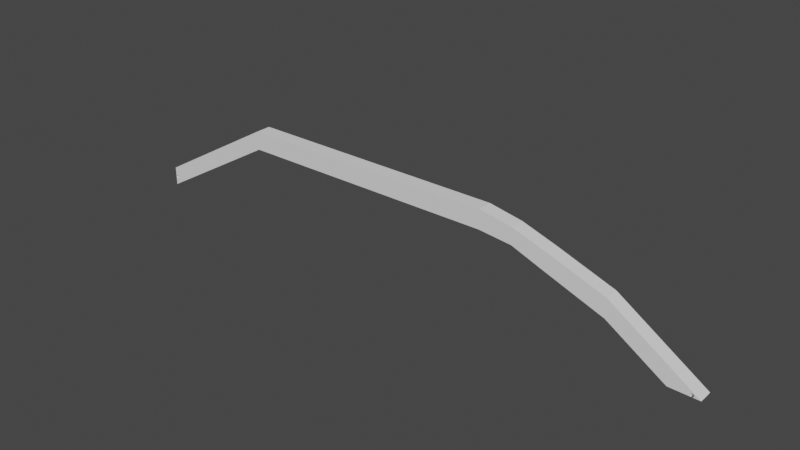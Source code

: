 # Source: Tail.blend  (saved by Blender 3.3.6; exported with 4.5.12 LTS)
import bpy
from mathutils import Matrix  # noqa: F401  (used for matrix-valued properties, if any)

bpy.ops.wm.read_factory_settings(use_empty=True)
scene = bpy.context.scene
scene.name = 'Scene'

# ---- world
world_world = bpy.data.worlds.new('World'); scene.world = world_world
world_world.use_nodes = True; world_world.node_tree.nodes.clear()
_N = world_world.node_tree.nodes; _L = world_world.node_tree.links
n0 = _N.new('ShaderNodeOutputWorld'); n0.name = 'World Output'; n0.location = (300, 300)
n1 = _N.new('ShaderNodeBackground'); n1.name = 'Background'; n1.location = (10, 300)
n1.inputs[0].default_value = (0.05088, 0.05088, 0.05088, 1.0)
_L.new(n1.outputs[0], n0.inputs[0])
n0.is_active_output = True
world_world.color = (0.05088, 0.05088, 0.05088)
world_world.use_sun_shadow = False
world_world.sun_shadow_jitter_overblur = 0.0

# ---- meshes
me_cube_002 = bpy.data.meshes.new('Cube.002')
me_cube_002.from_pydata([(-10.41, -0.2914, -0.3768), (-10.41, -0.2914, 0.3768), (-10.41, 0.2914, -0.3768), (-10.41, 0.2914, 0.3768), (12.41, -0.2914, -0.3768), (13.57, -0.2914, -0.4023), (12.41, 0.2914, -0.3768), (13.57, 0.2914, -0.4023), (0.0, 0.2914, 2.623), (0.0, 0.2914, 3.377), (0.0, -0.2914, 2.623), (0.0, -0.2914, 3.377), (5.206, 0.2914, 3.377), (5.206, -0.2914, 2.623), (5.206, 0.2914, 2.623), (5.206, -0.2914, 3.377), (-5.206, 0.2914, 2.623), (-5.206, -0.2914, 3.377), (-5.206, 0.2914, 3.377), (-5.206, -0.2914, 2.623), (7.81, 0.2914, 2.701), (7.81, -0.2914, 1.984), (7.81, 0.2914, 1.984), (7.81, -0.2914, 2.701), (6.508, 0.2914, 2.484), (6.508, -0.2914, 3.133), (6.508, 0.2914, 3.133), (6.508, -0.2914, 2.484), (10.11, 0.2914, 1.877), (10.11, -0.2914, 1.123), (10.11, 0.2914, 1.123), (10.11, -0.2914, 1.877), (-10.4, -0.2914, -0.02386), (-10.4, -0.2914, -0.0365), (-10.4, -0.2914, -0.01121), (-10.39, -0.2914, -0.05986), (-10.39, -0.2914, 0.0009456), (-10.39, -0.2914, -0.04866), (-10.39, -0.2914, 0.01215), (-10.37, -0.2914, -0.07774), (-10.38, -0.2914, 0.02197), (-10.34, -0.2914, 0.03971), (-10.34, -0.2914, -0.08742), (-10.35, -0.2914, 0.03602), (-10.35, -0.2914, -0.08373), (-10.37, -0.2914, 0.03003), (-10.38, -0.2914, -0.06968), (-10.31, -0.2914, -0.08742), (-10.31, -0.2914, 0.03971), (-10.28, -0.2914, -0.07774), (-10.28, -0.2914, 0.03003), (-10.3, -0.2914, -0.08373), (-10.3, -0.2914, 0.03602), (-10.26, -0.2914, -0.05986), (-10.26, -0.2914, 0.01215), (-10.25, -0.2914, -0.02386), (-10.25, -0.2914, -0.01121), (-10.25, -0.2914, -0.0365), (-10.26, -0.2914, 0.0009456), (-10.26, -0.2914, -0.04866), (-10.27, -0.2914, -0.06968), (-10.27, -0.2914, 0.02197), (-10.33, -0.2914, -0.08866), (-10.33, -0.2914, 0.04095), (-10.4, 0.2914, -0.0247), (-10.4, 0.2914, -0.03734), (-10.4, 0.2914, -0.01205), (-10.39, 0.2914, -0.0495), (-10.39, 0.2914, 0.01131), (-10.39, 0.2914, -0.0607), (-10.39, 0.2914, 0.0001034), (-10.38, 0.2914, -0.07052), (-10.37, 0.2914, 0.02919), (-10.34, 0.2914, -0.08826), (-10.35, 0.2914, -0.08457), (-10.34, 0.2914, 0.03887), (-10.37, 0.2914, -0.07858), (-10.35, 0.2914, 0.03518), (-10.38, 0.2914, 0.02113), (-10.31, 0.2914, -0.08826), (-10.31, 0.2914, 0.03887), (-10.28, 0.2914, -0.07858), (-10.28, 0.2914, 0.02919), (-10.3, 0.2914, -0.08457), (-10.3, 0.2914, 0.03518), (-10.26, 0.2914, -0.0607), (-10.26, 0.2914, 0.01131), (-10.25, 0.2914, -0.0247), (-10.25, 0.2914, -0.01205), (-10.25, 0.2914, -0.03734), (-10.26, 0.2914, 0.0001034), (-10.26, 0.2914, -0.0495), (-10.27, 0.2914, -0.07052), (-10.27, 0.2914, 0.02113), (-10.33, 0.2914, -0.08951), (-10.33, 0.2914, 0.04011), (13.18, 0.2914, -0.3475), (13.18, 0.2914, -0.3349), (13.18, 0.2914, -0.3223), (13.18, 0.2914, -0.3597), (13.18, 0.2914, -0.3101), (13.19, 0.2914, -0.3709), (13.19, 0.2914, -0.2989), (13.2, 0.2914, -0.3807), (13.2, 0.2914, -0.2891), (13.24, 0.2914, -0.2713), (13.22, 0.2914, -0.3946), (13.23, 0.2914, -0.275), (13.21, 0.2914, -0.3888), (13.21, 0.2914, -0.281), (13.25, 0.2914, -0.2701), (13.27, 0.2914, -0.2713), (13.28, 0.2914, -0.3958), (13.3, 0.2914, -0.3888), (13.3, 0.2914, -0.281), (13.28, 0.2914, -0.3948), (13.28, 0.2914, -0.275), (13.32, 0.2914, -0.3709), (13.32, 0.2914, -0.2989), (13.33, 0.2914, -0.3349), (13.33, 0.2914, -0.3475), (13.33, 0.2914, -0.3223), (13.32, 0.2914, -0.3597), (13.32, 0.2914, -0.3101), (13.31, 0.2914, -0.3807), (13.31, 0.2914, -0.2891), (13.23, 0.1948, -0.3946), (13.28, -0.2914, -0.3957), (13.23, -0.2914, -0.3947), (13.18, -0.2914, -0.3467), (13.18, -0.2914, -0.3341), (13.18, -0.2914, -0.3214), (13.18, -0.2914, -0.3589), (13.18, -0.2914, -0.3093), (13.19, -0.2914, -0.3701), (13.19, -0.2914, -0.298), (13.2, -0.2914, -0.3799), (13.2, -0.2914, -0.2882), (13.24, -0.2914, -0.2705), (13.23, -0.2914, -0.3939), (13.23, -0.2914, -0.2742), (13.21, -0.2914, -0.3879), (13.21, -0.2914, -0.2802), (13.27, -0.2914, -0.2705), (13.3, -0.2914, -0.3879), (13.3, -0.2914, -0.2802), (13.28, -0.2914, -0.3939), (13.28, -0.2914, -0.2742), (13.32, -0.2914, -0.3701), (13.32, -0.2914, -0.298), (13.33, -0.2914, -0.3341), (13.33, -0.2914, -0.3467), (13.33, -0.2914, -0.3214), (13.32, -0.2914, -0.3589), (13.32, -0.2914, -0.3093), (13.31, -0.2914, -0.3799), (13.31, -0.2914, -0.2882), (13.25, -0.2914, -0.2692)], [], [(0, 1, 3, 2), (106, 6, 30, 28, 7, 112, 115, 113, 124, 117, 122, 120, 119, 121, 123, 118, 125, 114, 116, 111, 110, 105, 107, 109, 104, 102, 100, 98, 97, 96, 99, 101, 103, 108), (7, 5, 127, 112), (128, 4, 6, 106, 126), (62, 42, 0, 19, 17, 1, 41, 63, 48, 52, 50, 61, 54, 58, 56, 55, 57, 59, 53, 60, 49, 51, 47), (43, 41, 1, 0, 42, 44, 39, 46, 35, 37, 33, 32, 34, 36, 38, 40, 45), (30, 6, 4, 29), (18, 3, 1, 17), (12, 9, 11, 15), (16, 8, 10, 19), (13, 15, 11, 10), (16, 18, 9, 8), (27, 25, 15, 13), (26, 12, 15, 25), (8, 14, 13, 10), (8, 9, 12, 14), (74, 73, 2, 3, 75, 77, 72, 78, 68, 70, 66, 64, 65, 67, 69, 71, 76), (95, 75, 3, 18, 16, 2, 73, 94, 79, 83, 81, 92, 85, 91, 89, 87, 88, 90, 86, 93, 82, 84, 80), (2, 16, 19, 0), (9, 18, 17, 11), (10, 11, 17, 19), (28, 20, 23, 31), (29, 31, 23, 21), (24, 22, 21, 27), (24, 26, 20, 22), (14, 12, 26, 24), (14, 24, 27, 13), (20, 26, 25, 23), (21, 23, 25, 27), (146, 127, 5, 31, 29, 4, 128, 139, 141, 136, 134, 132, 129, 130, 131, 133, 135, 137, 142, 140, 138, 157, 143, 147, 145, 156, 149, 154, 152, 150, 151, 153, 148, 155, 144), (7, 28, 31, 5), (22, 30, 29, 21), (22, 20, 28, 30), (48, 63, 95, 80), (52, 48, 80, 84), (50, 52, 84, 82), (61, 50, 82, 93), (61, 93, 86, 54), (54, 86, 90, 58), (58, 90, 88, 56), (56, 88, 87, 55), (55, 87, 89, 57), (57, 89, 91, 59), (59, 91, 85, 53), (53, 85, 92, 60), (81, 49, 60, 92), (83, 51, 49, 81), (79, 47, 51, 83), (94, 62, 47, 79), (73, 42, 62, 94), (74, 44, 42, 73), (76, 39, 44, 74), (71, 46, 39, 76), (35, 46, 71, 69), (37, 35, 69, 67), (33, 37, 67, 65), (32, 33, 65, 64), (34, 32, 64, 66), (36, 34, 66, 70), (38, 36, 70, 68), (40, 38, 68, 78), (45, 40, 78, 72), (43, 45, 72, 77), (41, 43, 77, 75), (63, 41, 75, 95), (110, 111, 143, 157), (111, 116, 147, 143), (116, 114, 145, 147), (114, 125, 156, 145), (156, 125, 118, 149), (149, 118, 123, 154), (154, 123, 121, 152), (152, 121, 119, 150), (150, 119, 120, 151), (151, 120, 122, 153), (153, 122, 117, 148), (148, 117, 124, 155), (155, 124, 113, 144), (144, 113, 115, 146), (146, 115, 112, 127), (128, 126, 139), (106, 108, 141, 139, 126), (141, 108, 103, 136), (103, 101, 134, 136), (101, 99, 132, 134), (99, 96, 129, 132), (96, 97, 130, 129), (97, 98, 131, 130), (98, 100, 133, 131), (100, 102, 135, 133), (102, 104, 137, 135), (104, 109, 142, 137), (109, 107, 140, 142), (107, 105, 138, 140), (105, 110, 157, 138)])
_uv = me_cube_002.uv_layers.new(name='UVMap')
_uv.uv.foreach_set('vector', [0.375, 0.0, 0.625, 0.0, 0.625, 0.25, 0.375, 0.25, 0.5498, 0.5, 0.375, 0.5, 0.375, 0.4844, 0.625, 0.4844, 0.625, 0.5, 0.5614, 0.5, 0.5626, 0.5, 0.5675, 0.4999, 0.5727, 0.4999, 0.5781, 0.4998, 0.5835, 0.4997, 0.5885, 0.4996, 0.5931, 0.4996, 0.5971, 0.4995, 0.6002, 0.4994, 0.6025, 0.4993, 0.6038, 0.4992, 0.604, 0.4992, 0.6031, 0.4991, 0.6012, 0.4991, 0.5984, 0.4991, 0.5947, 0.4991, 0.5904, 0.4991, 0.5855, 0.4992, 0.5802, 0.4992, 0.5748, 0.4993, 0.5695, 0.4994, 0.5644, 0.4995, 0.5598, 0.4996, 0.5559, 0.4997, 0.5527, 0.4998, 0.5504, 0.4998, 0.5492, 0.4999, 0.549, 0.5, 0.625, 0.5, 0.625, 0.75, 0.5607, 0.75, 0.5614, 0.5, 0.5505, 0.75, 0.375, 0.75, 0.375, 0.5, 0.5498, 0.5, 0.5499, 0.5414, 0.4539, 0.999, 0.4571, 0.9991, 0.375, 1.0, 0.375, 0.9375, 0.625, 0.9375, 0.625, 1.0, 0.4992, 0.9991, 0.4969, 0.999, 0.4937, 0.9988, 0.4898, 0.9986, 0.4853, 0.9985, 0.4805, 0.9983, 0.4754, 0.9982, 0.4704, 0.9981, 0.4656, 0.9981, 0.4611, 0.9981, 0.4572, 0.9981, 0.4539, 0.9981, 0.4515, 0.9982, 0.4501, 0.9983, 0.4496, 0.9985, 0.45, 0.9986, 0.4515, 0.9988, 0.5007, 0.9993, 0.4992, 0.9991, 0.625, 1.0, 0.375, 1.0, 0.4571, 0.9991, 0.461, 0.9993, 0.4654, 0.9994, 0.4703, 0.9996, 0.4753, 0.9997, 0.4803, 0.9998, 0.4852, 0.9998, 0.4897, 0.9998, 0.4936, 0.9998, 0.4968, 0.9998, 0.4992, 0.9997, 0.5007, 0.9996, 0.5012, 0.9994, 0.3594, 0.5, 0.375, 0.5, 0.375, 0.75, 0.3594, 0.75, 0.8125, 0.5, 0.875, 0.5, 0.875, 0.75, 0.8125, 0.75, 0.6875, 0.5, 0.75, 0.5, 0.75, 0.75, 0.6875, 0.75, 0.1875, 0.5, 0.25, 0.5, 0.25, 0.75, 0.1875, 0.75, 0.375, 0.8125, 0.625, 0.8125, 0.625, 0.875, 0.375, 0.875, 0.375, 0.3125, 0.625, 0.3125, 0.625, 0.375, 0.375, 0.375, 0.375, 0.7969, 0.625, 0.7969, 0.625, 0.8125, 0.375, 0.8125, 0.6719, 0.5, 0.6875, 0.5, 0.6875, 0.75, 0.6719, 0.75, 0.25, 0.5, 0.3125, 0.5, 0.3125, 0.75, 0.25, 0.75, 0.375, 0.375, 0.625, 0.375, 0.625, 0.4375, 0.375, 0.4375, 0.4607, 0.2507, 0.4568, 0.2509, 0.375, 0.25, 0.625, 0.25, 0.499, 0.2509, 0.5004, 0.2507, 0.5009, 0.2506, 0.5004, 0.2504, 0.4989, 0.2503, 0.4965, 0.2502, 0.4933, 0.2502, 0.4894, 0.2502, 0.4849, 0.2502, 0.4801, 0.2502, 0.475, 0.2503, 0.47, 0.2504, 0.4652, 0.2506, 0.4966, 0.251, 0.499, 0.2509, 0.625, 0.25, 0.625, 0.3125, 0.375, 0.3125, 0.375, 0.25, 0.4568, 0.2509, 0.4536, 0.251, 0.4512, 0.2512, 0.4498, 0.2514, 0.4493, 0.2515, 0.4498, 0.2517, 0.4513, 0.2518, 0.4537, 0.2519, 0.4569, 0.2519, 0.4608, 0.2519, 0.4653, 0.2519, 0.4701, 0.2519, 0.4752, 0.2518, 0.4802, 0.2517, 0.485, 0.2515, 0.4895, 0.2514, 0.4934, 0.2512, 0.125, 0.5, 0.1875, 0.5, 0.1875, 0.75, 0.125, 0.75, 0.75, 0.5, 0.8125, 0.5, 0.8125, 0.75, 0.75, 0.75, 0.375, 0.875, 0.625, 0.875, 0.625, 0.9375, 0.375, 0.9375, 0.6406, 0.5, 0.6562, 0.5, 0.6562, 0.75, 0.6406, 0.75, 0.375, 0.7656, 0.625, 0.7656, 0.625, 0.7812, 0.375, 0.7812, 0.3281, 0.5, 0.3438, 0.5, 0.3438, 0.75, 0.3281, 0.75, 0.375, 0.4531, 0.625, 0.4531, 0.625, 0.4687, 0.375, 0.4687, 0.375, 0.4375, 0.625, 0.4375, 0.625, 0.4531, 0.375, 0.4531, 0.3125, 0.5, 0.3281, 0.5, 0.3281, 0.75, 0.3125, 0.75, 0.6562, 0.5, 0.6719, 0.5, 0.6719, 0.75, 0.6562, 0.75, 0.375, 0.7812, 0.625, 0.7812, 0.625, 0.7969, 0.375, 0.7969, 0.5629, 0.75, 0.5607, 0.75, 0.625, 0.75, 0.625, 0.7656, 0.375, 0.7656, 0.375, 0.75, 0.5505, 0.75, 0.5501, 0.75, 0.5493, 0.75, 0.5495, 0.7501, 0.5507, 0.7502, 0.553, 0.7503, 0.5562, 0.7503, 0.5601, 0.7504, 0.5647, 0.7505, 0.5698, 0.7506, 0.5751, 0.7507, 0.5805, 0.7508, 0.5858, 0.7508, 0.5907, 0.7509, 0.595, 0.7509, 0.5987, 0.7509, 0.6015, 0.7509, 0.6034, 0.7509, 0.6042, 0.7508, 0.604, 0.7508, 0.6028, 0.7507, 0.6005, 0.7506, 0.5974, 0.7505, 0.5934, 0.7505, 0.5888, 0.7504, 0.5837, 0.7503, 0.5784, 0.7502, 0.573, 0.7501, 0.5678, 0.7501, 0.625, 0.5, 0.6406, 0.5, 0.6406, 0.75, 0.625, 0.75, 0.3438, 0.5, 0.3594, 0.5, 0.3594, 0.75, 0.3438, 0.75, 0.375, 0.4687, 0.625, 0.4687, 0.625, 0.4844, 0.375, 0.4844, 0.9688, 0.8993, 1.0, 0.8993, 1.0, 0.6392, 0.9688, 0.6392, 0.9375, 0.8993, 0.9688, 0.8993, 0.9688, 0.6392, 0.9375, 0.6392, 0.9062, 0.8993, 0.9375, 0.8993, 0.9375, 0.6392, 0.9062, 0.6392, 0.875, 0.8993, 0.9062, 0.8993, 0.9062, 0.6392, 0.875, 0.6392, 0.875, 0.8993, 0.875, 0.6392, 0.8438, 0.6392, 0.8438, 0.8992, 0.8438, 0.8992, 0.8438, 0.6392, 0.8125, 0.6392, 0.8125, 0.8992, 0.8125, 0.8992, 0.8125, 0.6392, 0.7812, 0.6392, 0.7812, 0.8992, 0.7812, 0.8992, 0.7812, 0.6392, 0.75, 0.6392, 0.75, 0.8992, 0.75, 0.8992, 0.75, 0.6392, 0.7188, 0.6392, 0.7188, 0.8992, 0.7188, 0.8992, 0.7188, 0.6392, 0.6875, 0.6392, 0.6875, 0.8992, 0.6875, 0.8992, 0.6875, 0.6392, 0.6562, 0.6392, 0.6562, 0.8992, 0.6562, 0.8992, 0.6562, 0.6392, 0.625, 0.6392, 0.625, 0.8992, 0.5938, 0.6392, 0.5938, 0.8992, 0.625, 0.8992, 0.625, 0.6392, 0.5625, 0.6392, 0.5625, 0.8992, 0.5938, 0.8992, 0.5938, 0.6392, 0.5312, 0.6392, 0.5312, 0.8992, 0.5625, 0.8992, 0.5625, 0.6392, 0.5, 0.6392, 0.5, 0.8992, 0.5312, 0.8992, 0.5312, 0.6392, 0.4688, 0.6392, 0.4687, 0.8992, 0.5, 0.8992, 0.5, 0.6392, 0.4375, 0.6392, 0.4375, 0.8992, 0.4688, 0.8992, 0.4688, 0.6392, 0.4062, 0.6392, 0.4062, 0.8992, 0.4375, 0.8992, 0.4375, 0.6392, 0.375, 0.6392, 0.375, 0.8992, 0.4062, 0.8992, 0.4062, 0.6392, 0.3438, 0.8992, 0.375, 0.8992, 0.375, 0.6392, 0.3438, 0.6392, 0.3125, 0.8992, 0.3438, 0.8992, 0.3438, 0.6392, 0.3125, 0.6392, 0.2812, 0.8992, 0.3125, 0.8992, 0.3125, 0.6392, 0.2812, 0.6392, 0.25, 0.8992, 0.2812, 0.8992, 0.2812, 0.6392, 0.25, 0.6392, 0.2188, 0.8992, 0.25, 0.8992, 0.25, 0.6392, 0.2188, 0.6392, 0.1875, 0.8992, 0.2188, 0.8992, 0.2188, 0.6392, 0.1875, 0.6392, 0.1562, 0.8992, 0.1875, 0.8992, 0.1875, 0.6392, 0.1562, 0.6392, 0.125, 0.8993, 0.1562, 0.8992, 0.1562, 0.6392, 0.125, 0.6392, 0.09375, 0.8993, 0.125, 0.8993, 0.125, 0.6392, 0.09375, 0.6392, 0.0625, 0.8993, 0.09375, 0.8993, 0.09375, 0.6392, 0.0625, 0.6392, 0.03125, 0.8993, 0.0625, 0.8993, 0.0625, 0.6392, 0.03125, 0.6392, 0.0, 0.8993, 0.03125, 0.8993, 0.03125, 0.6392, 0.0, 0.6392, 1.0, 0.6153, 0.9688, 0.6153, 0.9688, 0.8753, 1.0, 0.8753, 0.9688, 0.6153, 0.9375, 0.6153, 0.9375, 0.8753, 0.9688, 0.8753, 0.9375, 0.6153, 0.9062, 0.6153, 0.9062, 0.8753, 0.9375, 0.8753, 0.9062, 0.6153, 0.875, 0.6153, 0.875, 0.8753, 0.9062, 0.8753, 0.875, 0.8753, 0.875, 0.6153, 0.8438, 0.6153, 0.8438, 0.8753, 0.8438, 0.8753, 0.8438, 0.6153, 0.8125, 0.6153, 0.8125, 0.8753, 0.8125, 0.8753, 0.8125, 0.6153, 0.7812, 0.6152, 0.7812, 0.8753, 0.7812, 0.8753, 0.7812, 0.6152, 0.75, 0.6152, 0.75, 0.8753, 0.75, 0.8753, 0.75, 0.6152, 0.7188, 0.6152, 0.7188, 0.8753, 0.7188, 0.8753, 0.7188, 0.6152, 0.6875, 0.6152, 0.6875, 0.8752, 0.6875, 0.8752, 0.6875, 0.6152, 0.6562, 0.6152, 0.6562, 0.8752, 0.6562, 0.8752, 0.6562, 0.6152, 0.625, 0.6152, 0.625, 0.8752, 0.625, 0.8752, 0.625, 0.6152, 0.5938, 0.6152, 0.5938, 0.8752, 0.5938, 0.8752, 0.5938, 0.6152, 0.5625, 0.6152, 0.5625, 0.8752, 0.5625, 0.8752, 0.5625, 0.6152, 0.5538, 0.6152, 0.5472, 0.8752, 0.444, 0.8752, 0.4375, 0.6583, 0.4375, 0.8752, 0.4367, 0.6152, 0.4062, 0.6152, 0.4062, 0.8752, 0.4375, 0.8752, 0.4375, 0.6583, 0.4062, 0.8752, 0.4062, 0.6152, 0.375, 0.6152, 0.375, 0.8752, 0.375, 0.6152, 0.3438, 0.6152, 0.3438, 0.8752, 0.375, 0.8752, 0.3438, 0.6152, 0.3125, 0.6152, 0.3125, 0.8752, 0.3438, 0.8752, 0.3125, 0.6152, 0.2812, 0.6152, 0.2812, 0.8753, 0.3125, 0.8752, 0.2812, 0.6152, 0.25, 0.6152, 0.25, 0.8753, 0.2812, 0.8753, 0.25, 0.6152, 0.2187, 0.6152, 0.2188, 0.8753, 0.25, 0.8753, 0.2187, 0.6152, 0.1875, 0.6153, 0.1875, 0.8753, 0.2188, 0.8753, 0.1875, 0.6153, 0.1562, 0.6153, 0.1562, 0.8753, 0.1875, 0.8753, 0.1562, 0.6153, 0.125, 0.6153, 0.125, 0.8753, 0.1562, 0.8753, 0.125, 0.6153, 0.09375, 0.6153, 0.09375, 0.8753, 0.125, 0.8753, 0.09375, 0.6153, 0.0625, 0.6153, 0.0625, 0.8753, 0.09375, 0.8753, 0.0625, 0.6153, 0.03125, 0.6153, 0.03125, 0.8753, 0.0625, 0.8753, 0.03125, 0.6153, 0.0, 0.6153, 0.0, 0.8753, 0.03125, 0.8753])
me_cube_002.materials.append(None)
me_cube_002.use_remesh_fix_poles = True
me_cube_002.use_remesh_preserve_attributes = False
me_cube_002.update()

# ---- objects
ob_cube = bpy.data.objects.new('Cube', me_cube_002)

# ---- transforms, parenting, visibility, modifiers, constraints
ob_cube.location = (0.0, 0.0, 0.0)

# ---- collection membership
scene.collection.objects.link(ob_cube)

# ---- scene / render settings (as saved in the file)
scene.frame_start = 1; scene.frame_end = 250; scene.frame_set(1)
scene.render.engine = 'BLENDER_EEVEE_NEXT'
scene.cycles.use_denoising = False
scene.cycles.samples = 128
scene.cycles.sampling_pattern = 'TABULATED_SOBOL'
scene.cycles.use_adaptive_sampling = False
scene.cycles.use_light_tree = False
scene.view_settings.view_transform = 'Filmic'
bpy.context.view_layer.update()

# ---- added for rendering (the .blend has no active camera and no usable light): camera, sun
cam_auto = bpy.data.cameras.new('AutoCamera')
cam_auto.lens = 50.0
cam_auto.sensor_width = 36.0
cam_auto.clip_end = 1000.0
ob_auto_camera = bpy.data.objects.new('AutoCamera', cam_auto)
scene.collection.objects.link(ob_auto_camera)
ob_auto_camera.location = (24.0542, -26.9683, 19.4661)
ob_auto_camera.rotation_euler = (1.09748, -7.21219e-08, 0.694738)
scene.camera = ob_auto_camera
light_auto_sun = bpy.data.lights.new('AutoSun', 'SUN')
light_auto_sun.energy = 3.0
light_auto_sun.angle = 0.0523599
ob_auto_sun = bpy.data.objects.new('AutoSun', light_auto_sun)
scene.collection.objects.link(ob_auto_sun)
ob_auto_sun.rotation_euler = (0.872665, 0.174533, 0.523599)
bpy.context.view_layer.update()
